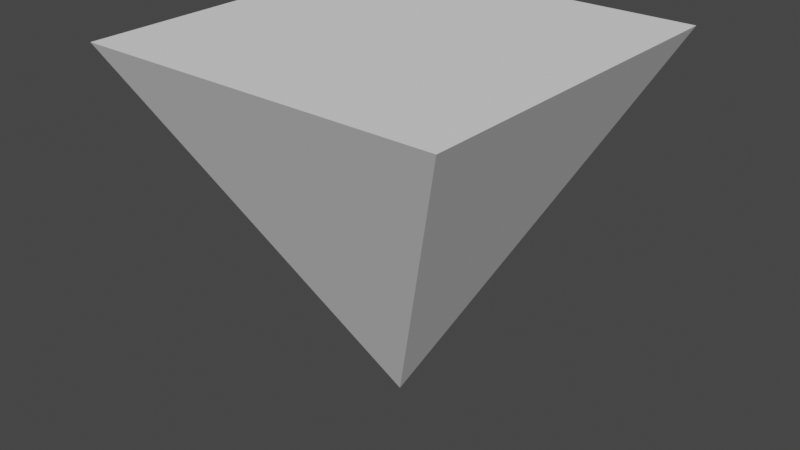 # Source: Triangle.blend  (saved by Blender 2.92.15; exported with 4.5.12 LTS)
import bpy
from mathutils import Matrix  # noqa: F401  (used for matrix-valued properties, if any)

bpy.ops.wm.read_factory_settings(use_empty=True)
scene = bpy.context.scene
scene.name = 'Scene'

# ---- collections
col_collection = bpy.data.collections.new('Collection'); scene.collection.children.link(col_collection)

# ---- world
world_world = bpy.data.worlds.new('World'); scene.world = world_world
world_world.use_nodes = True; world_world.node_tree.nodes.clear()
_N = world_world.node_tree.nodes; _L = world_world.node_tree.links
n0 = _N.new('ShaderNodeOutputWorld'); n0.name = 'World Output'; n0.location = (300, 300)
n1 = _N.new('ShaderNodeBackground'); n1.name = 'Background'; n1.location = (10, 300)
n1.inputs[0].default_value = (0.05088, 0.05088, 0.05088, 1.0)
_L.new(n1.outputs[0], n0.inputs[0])
n0.is_active_output = True
world_world.color = (0.05088, 0.05088, 0.05088)
world_world.use_sun_shadow = False
world_world.sun_shadow_jitter_overblur = 0.0

# ---- meshes
me_cube_001 = bpy.data.meshes.new('Cube.001')
me_cube_001.from_pydata([(-0.5, -0.5, -0.5), (-0.0001506, 0.5, -0.0001506), (0.5, -0.5, -0.5), (0.0001506, 0.5, -0.0001506), (-0.5, -0.5, 0.5), (-0.0001506, 0.5, 0.0001505), (0.5, -0.5, 0.5), (0.0001506, 0.5, 0.0001505)], [], [(0, 1, 3, 2), (2, 3, 7, 6), (6, 7, 5, 4), (4, 5, 1, 0), (2, 6, 4, 0), (7, 3, 1, 5)])
_uv = me_cube_001.uv_layers.new(name='UVMap')
_uv.uv.foreach_set('vector', [0.375, 0.0, 0.625, 0.0, 0.625, 0.25, 0.375, 0.25, 0.375, 0.25, 0.625, 0.25, 0.625, 0.5, 0.375, 0.5, 0.375, 0.5, 0.625, 0.5, 0.625, 0.75, 0.375, 0.75, 0.375, 0.75, 0.625, 0.75, 0.625, 1.0, 0.375, 1.0, 0.125, 0.5, 0.375, 0.5, 0.375, 0.75, 0.125, 0.75, 0.625, 0.5, 0.875, 0.5, 0.875, 0.75, 0.625, 0.75])
me_cube_001.use_remesh_fix_poles = True
me_cube_001.use_remesh_preserve_attributes = False
me_cube_001.use_mirror_vertex_groups = False
me_cube_001.update()

# ---- objects
ob_cube = bpy.data.objects.new('Cube', me_cube_001)

# ---- transforms, parenting, visibility, modifiers, constraints
ob_cube.location = (0.0, 0.5, 0.0)
ob_cube.delta_rotation_euler = (-1.571, -0.0, 0.0)
ob_cube.lineart.crease_threshold = 0.0

# ---- collection membership
col_collection.objects.link(ob_cube)

# ---- scene / render settings (as saved in the file)
scene.frame_start = 1; scene.frame_end = 250; scene.frame_set(0)
scene.render.engine = 'BLENDER_EEVEE_NEXT'
scene.cycles.use_denoising = False
scene.cycles.samples = 128
scene.cycles.sampling_pattern = 'TABULATED_SOBOL'
scene.cycles.use_adaptive_sampling = False
scene.cycles.use_light_tree = False
scene.view_settings.view_transform = 'Filmic'
bpy.context.view_layer.update()

# ---- added for rendering (the .blend has no active camera and no usable light): camera, sun
cam_auto = bpy.data.cameras.new('AutoCamera')
cam_auto.lens = 50.0
cam_auto.sensor_width = 36.0
cam_auto.clip_end = 1000.0
ob_auto_camera = bpy.data.objects.new('AutoCamera', cam_auto)
scene.collection.objects.link(ob_auto_camera)
ob_auto_camera.location = (1.60254, -1.42304, 1.28203)
ob_auto_camera.rotation_euler = (1.09748, -7.21219e-08, 0.694738)
scene.camera = ob_auto_camera
light_auto_sun = bpy.data.lights.new('AutoSun', 'SUN')
light_auto_sun.energy = 3.0
light_auto_sun.angle = 0.0523599
ob_auto_sun = bpy.data.objects.new('AutoSun', light_auto_sun)
scene.collection.objects.link(ob_auto_sun)
ob_auto_sun.rotation_euler = (0.872665, 0.174533, 0.523599)
bpy.context.view_layer.update()

